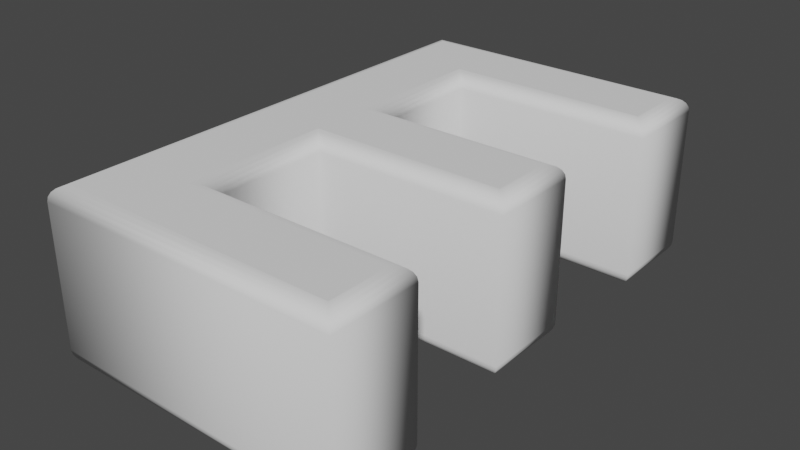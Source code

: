 # Source: E.blend  (saved by Blender 2.90.8; exported with 4.5.12 LTS)
import bpy
from mathutils import Matrix  # noqa: F401  (used for matrix-valued properties, if any)

bpy.ops.wm.read_factory_settings(use_empty=True)
scene = bpy.context.scene
scene.name = 'Scene'

# ---- collections
col_collection = bpy.data.collections.new('Collection'); scene.collection.children.link(col_collection)

# ---- world
world_world = bpy.data.worlds.new('World'); scene.world = world_world
world_world.use_nodes = True; world_world.node_tree.nodes.clear()
_N = world_world.node_tree.nodes; _L = world_world.node_tree.links
n0 = _N.new('ShaderNodeOutputWorld'); n0.name = 'World Output'; n0.location = (300, 300)
n1 = _N.new('ShaderNodeBackground'); n1.name = 'Background'; n1.location = (10, 300)
n1.inputs[0].default_value = (0.05088, 0.05088, 0.05088, 1.0)
_L.new(n1.outputs[0], n0.inputs[0])
n0.is_active_output = True
world_world.color = (0.05088, 0.05088, 0.05088)
world_world.use_sun_shadow = False
world_world.sun_shadow_jitter_overblur = 0.0

# ---- meshes
me_text = bpy.data.meshes.new('Text')
me_text.from_pydata([(-0.08284, 0.2564, 0.12), (-0.08284, 0.0504, 0.12), (0.1962, 0.0504, 0.12), (0.1962, -0.0376, 0.12), (-0.08284, -0.0376, 0.12), (-0.08284, -0.2496, 0.12), (0.2152, -0.2496, 0.12), (0.2152, -0.3376, 0.12), (-0.1808, -0.3376, 0.12), (-0.1808, 0.3444, 0.12), (0.2062, 0.3444, 0.12), (0.2062, 0.2564, 0.12), (-0.08284, 0.2564, -0.12), (-0.08284, 0.0504, -0.12), (0.1962, 0.0504, -0.12), (0.1962, -0.0376, -0.12), (-0.08284, -0.0376, -0.12), (-0.08284, -0.2496, -0.12), (0.2152, -0.2496, -0.12), (0.2152, -0.3376, -0.12), (-0.1808, -0.3376, -0.12), (-0.1808, 0.3444, -0.12), (0.2062, 0.3444, -0.12), (0.2062, 0.2564, -0.12), (-0.08284, 0.2564, -0.12), (-0.07666, 0.2502, -0.119), (-0.07108, 0.2446, -0.1162), (-0.06666, 0.2402, -0.1118), (-0.06382, 0.2374, -0.1062), (-0.06284, 0.2364, -0.1), (-0.06284, 0.2364, 0.1), (-0.06382, 0.2374, 0.1062), (-0.06666, 0.2402, 0.1118), (-0.07108, 0.2446, 0.1162), (-0.07666, 0.2502, 0.119), (-0.08284, 0.2564, 0.12), (-0.08284, 0.0504, -0.12), (-0.07666, 0.05658, -0.119), (-0.07108, 0.06215, -0.1162), (-0.06666, 0.06658, -0.1118), (-0.06382, 0.06942, -0.1062), (-0.06284, 0.0704, -0.1), (-0.06284, 0.0704, 0.1), (-0.06382, 0.06942, 0.1062), (-0.06666, 0.06658, 0.1118), (-0.07108, 0.06215, 0.1162), (-0.07666, 0.05658, 0.119), (-0.08284, 0.0504, 0.12), (0.1962, 0.0504, -0.12), (0.2023, 0.05658, -0.119), (0.2079, 0.06215, -0.1162), (0.2123, 0.06658, -0.1118), (0.2152, 0.06942, -0.1062), (0.2162, 0.0704, -0.1), (0.2162, 0.0704, 0.1), (0.2152, 0.06942, 0.1062), (0.2123, 0.06658, 0.1118), (0.2079, 0.06215, 0.1162), (0.2023, 0.05658, 0.119), (0.1962, 0.0504, 0.12), (0.1962, -0.0376, -0.12), (0.2023, -0.04378, -0.119), (0.2079, -0.04936, -0.1162), (0.2123, -0.05378, -0.1118), (0.2152, -0.05662, -0.1062), (0.2162, -0.0576, -0.1), (0.2162, -0.0576, 0.1), (0.2152, -0.05662, 0.1062), (0.2123, -0.05378, 0.1118), (0.2079, -0.04936, 0.1162), (0.2023, -0.04378, 0.119), (0.1962, -0.0376, 0.12), (-0.08284, -0.0376, -0.12), (-0.07666, -0.04378, -0.119), (-0.07108, -0.04936, -0.1162), (-0.06666, -0.05378, -0.1118), (-0.06382, -0.05662, -0.1062), (-0.06284, -0.0576, -0.1), (-0.06284, -0.0576, 0.1), (-0.06382, -0.05662, 0.1062), (-0.06666, -0.05378, 0.1118), (-0.07108, -0.04936, 0.1162), (-0.07666, -0.04378, 0.119), (-0.08284, -0.0376, 0.12), (-0.08284, -0.2496, -0.12), (-0.07666, -0.2434, -0.119), (-0.07108, -0.2378, -0.1162), (-0.06666, -0.2334, -0.1118), (-0.06382, -0.2306, -0.1062), (-0.06284, -0.2296, -0.1), (-0.06284, -0.2296, 0.1), (-0.06382, -0.2306, 0.1062), (-0.06666, -0.2334, 0.1118), (-0.07108, -0.2378, 0.1162), (-0.07666, -0.2434, 0.119), (-0.08284, -0.2496, 0.12), (0.2152, -0.2496, -0.12), (0.2213, -0.2434, -0.119), (0.2269, -0.2378, -0.1162), (0.2313, -0.2334, -0.1118), (0.2342, -0.2306, -0.1062), (0.2352, -0.2296, -0.1), (0.2352, -0.2296, 0.1), (0.2342, -0.2306, 0.1062), (0.2313, -0.2334, 0.1118), (0.2269, -0.2378, 0.1162), (0.2213, -0.2434, 0.119), (0.2152, -0.2496, 0.12), (0.2152, -0.3376, -0.12), (0.2213, -0.3438, -0.119), (0.2269, -0.3494, -0.1162), (0.2313, -0.3538, -0.1118), (0.2342, -0.3566, -0.1062), (0.2352, -0.3576, -0.1), (0.2352, -0.3576, 0.1), (0.2342, -0.3566, 0.1062), (0.2313, -0.3538, 0.1118), (0.2269, -0.3494, 0.1162), (0.2213, -0.3438, 0.119), (0.2152, -0.3376, 0.12), (-0.1808, -0.3376, -0.12), (-0.187, -0.3438, -0.119), (-0.1926, -0.3494, -0.1162), (-0.197, -0.3538, -0.1118), (-0.1999, -0.3566, -0.1062), (-0.2008, -0.3576, -0.1), (-0.2008, -0.3576, 0.1), (-0.1999, -0.3566, 0.1062), (-0.197, -0.3538, 0.1118), (-0.1926, -0.3494, 0.1162), (-0.187, -0.3438, 0.119), (-0.1808, -0.3376, 0.12), (-0.1808, 0.3444, -0.12), (-0.187, 0.3506, -0.119), (-0.1926, 0.3562, -0.1162), (-0.197, 0.3606, -0.1118), (-0.1999, 0.3634, -0.1062), (-0.2008, 0.3644, -0.1), (-0.2008, 0.3644, 0.1), (-0.1999, 0.3634, 0.1062), (-0.197, 0.3606, 0.1118), (-0.1926, 0.3562, 0.1162), (-0.187, 0.3506, 0.119), (-0.1808, 0.3444, 0.12), (0.2062, 0.3444, -0.12), (0.2123, 0.3506, -0.119), (0.2179, 0.3562, -0.1162), (0.2223, 0.3606, -0.1118), (0.2252, 0.3634, -0.1062), (0.2262, 0.3644, -0.1), (0.2262, 0.3644, 0.1), (0.2252, 0.3634, 0.1062), (0.2223, 0.3606, 0.1118), (0.2179, 0.3562, 0.1162), (0.2123, 0.3506, 0.119), (0.2062, 0.3444, 0.12), (0.2062, 0.2564, -0.12), (0.2123, 0.2502, -0.119), (0.2179, 0.2446, -0.1162), (0.2223, 0.2402, -0.1118), (0.2252, 0.2374, -0.1062), (0.2262, 0.2364, -0.1), (0.2262, 0.2364, 0.1), (0.2252, 0.2374, 0.1062), (0.2223, 0.2402, 0.1118), (0.2179, 0.2446, 0.1162), (0.2123, 0.2502, 0.119), (0.2062, 0.2564, 0.12)], [], [(8, 0, 9), (0, 10, 9), (0, 11, 10), (8, 1, 0), (8, 4, 1), (4, 2, 1), (4, 3, 2), (8, 5, 4), (8, 6, 5), (8, 7, 6), (12, 20, 21), (22, 12, 21), (23, 12, 22), (13, 20, 12), (16, 20, 13), (14, 16, 13), (15, 16, 14), (17, 20, 16), (18, 20, 17), (19, 20, 18), (25, 37, 36, 24), (26, 38, 37, 25), (27, 39, 38, 26), (28, 40, 39, 27), (29, 41, 40, 28), (30, 42, 41, 29), (31, 43, 42, 30), (32, 44, 43, 31), (33, 45, 44, 32), (34, 46, 45, 33), (35, 47, 46, 34), (37, 49, 48, 36), (38, 50, 49, 37), (39, 51, 50, 38), (40, 52, 51, 39), (41, 53, 52, 40), (42, 54, 53, 41), (43, 55, 54, 42), (44, 56, 55, 43), (45, 57, 56, 44), (46, 58, 57, 45), (47, 59, 58, 46), (49, 61, 60, 48), (50, 62, 61, 49), (51, 63, 62, 50), (52, 64, 63, 51), (53, 65, 64, 52), (54, 66, 65, 53), (55, 67, 66, 54), (56, 68, 67, 55), (57, 69, 68, 56), (58, 70, 69, 57), (59, 71, 70, 58), (61, 73, 72, 60), (62, 74, 73, 61), (63, 75, 74, 62), (64, 76, 75, 63), (65, 77, 76, 64), (66, 78, 77, 65), (67, 79, 78, 66), (68, 80, 79, 67), (69, 81, 80, 68), (70, 82, 81, 69), (71, 83, 82, 70), (73, 85, 84, 72), (74, 86, 85, 73), (75, 87, 86, 74), (76, 88, 87, 75), (77, 89, 88, 76), (78, 90, 89, 77), (79, 91, 90, 78), (80, 92, 91, 79), (81, 93, 92, 80), (82, 94, 93, 81), (83, 95, 94, 82), (85, 97, 96, 84), (86, 98, 97, 85), (87, 99, 98, 86), (88, 100, 99, 87), (89, 101, 100, 88), (90, 102, 101, 89), (91, 103, 102, 90), (92, 104, 103, 91), (93, 105, 104, 92), (94, 106, 105, 93), (95, 107, 106, 94), (97, 109, 108, 96), (98, 110, 109, 97), (99, 111, 110, 98), (100, 112, 111, 99), (101, 113, 112, 100), (102, 114, 113, 101), (103, 115, 114, 102), (104, 116, 115, 103), (105, 117, 116, 104), (106, 118, 117, 105), (107, 119, 118, 106), (109, 121, 120, 108), (110, 122, 121, 109), (111, 123, 122, 110), (112, 124, 123, 111), (113, 125, 124, 112), (114, 126, 125, 113), (115, 127, 126, 114), (116, 128, 127, 115), (117, 129, 128, 116), (118, 130, 129, 117), (119, 131, 130, 118), (121, 133, 132, 120), (122, 134, 133, 121), (123, 135, 134, 122), (124, 136, 135, 123), (125, 137, 136, 124), (126, 138, 137, 125), (127, 139, 138, 126), (128, 140, 139, 127), (129, 141, 140, 128), (130, 142, 141, 129), (131, 143, 142, 130), (133, 145, 144, 132), (134, 146, 145, 133), (135, 147, 146, 134), (136, 148, 147, 135), (137, 149, 148, 136), (138, 150, 149, 137), (139, 151, 150, 138), (140, 152, 151, 139), (141, 153, 152, 140), (142, 154, 153, 141), (143, 155, 154, 142), (145, 157, 156, 144), (146, 158, 157, 145), (147, 159, 158, 146), (148, 160, 159, 147), (149, 161, 160, 148), (150, 162, 161, 149), (151, 163, 162, 150), (152, 164, 163, 151), (153, 165, 164, 152), (154, 166, 165, 153), (155, 167, 166, 154), (157, 25, 24, 156), (158, 26, 25, 157), (159, 27, 26, 158), (160, 28, 27, 159), (161, 29, 28, 160), (162, 30, 29, 161), (163, 31, 30, 162), (164, 32, 31, 163), (165, 33, 32, 164), (166, 34, 33, 165), (167, 35, 34, 166)])
me_text.polygons.foreach_set('use_smooth', [0, 0, 0, 0, 0, 0, 0, 0, 0, 0, 0, 0, 0, 0, 0, 0, 0, 0, 0, 0, 1, 1, 1, 1, 1, 1, 1, 1, 1, 1, 1, 1, 1, 1, 1, 1, 1, 1, 1, 1, 1, 1, 1, 1, 1, 1, 1, 1, 1, 1, 1, 1, 1, 1, 1, 1, 1, 1, 1, 1, 1, 1, 1, 1, 1, 1, 1, 1, 1, 1, 1, 1, 1, 1, 1, 1, 1, 1, 1, 1, 1, 1, 1, 1, 1, 1, 1, 1, 1, 1, 1, 1, 1, 1, 1, 1, 1, 1, 1, 1, 1, 1, 1, 1, 1, 1, 1, 1, 1, 1, 1, 1, 1, 1, 1, 1, 1, 1, 1, 1, 1, 1, 1, 1, 1, 1, 1, 1, 1, 1, 1, 1, 1, 1, 1, 1, 1, 1, 1, 1, 1, 1, 1, 1, 1, 1, 1, 1, 1, 1, 1, 1])
_uv = me_text.uv_layers.new(name='UVMap')
_uv.uv.foreach_set('vector', [0.7273, 0.0, 0.0, 0.0, 0.8182, 0.0, 0.0, 0.0, 0.9091, 0.0, 0.8182, 0.0, 0.0, 0.0, 1.0, 0.0, 0.9091, 0.0, 0.7273, 0.0, 0.09091, 0.0, 0.0, 0.0, 0.7273, 0.0, 0.3636, 0.0, 0.09091, 0.0, 0.3636, 0.0, 0.1818, 0.0, 0.09091, 0.0, 0.3636, 0.0, 0.2727, 0.0, 0.1818, 0.0, 0.7273, 0.0, 0.4545, 0.0, 0.3636, 0.0, 0.7273, 0.0, 0.5455, 0.0, 0.4545, 0.0, 0.7273, 0.0, 0.6364, 0.0, 0.5455, 0.0, 0.0, 0.0, 0.7273, 0.0, 0.8182, 0.0, 0.9091, 0.0, 0.0, 0.0, 0.8182, 0.0, 1.0, 0.0, 0.0, 0.0, 0.9091, 0.0, 0.09091, 0.0, 0.7273, 0.0, 0.0, 0.0, 0.3636, 0.0, 0.7273, 0.0, 0.09091, 0.0, 0.1818, 0.0, 0.3636, 0.0, 0.09091, 0.0, 0.2727, 0.0, 0.3636, 0.0, 0.1818, 0.0, 0.4545, 0.0, 0.7273, 0.0, 0.3636, 0.0, 0.5455, 0.0, 0.7273, 0.0, 0.4545, 0.0, 0.6364, 0.0, 0.7273, 0.0, 0.5455, 0.0, 0.0, 0.09091, 0.08333, 0.09091, 0.08333, 0.0, 0.0, 0.0, 0.0, 0.1818, 0.08333, 0.1818, 0.08333, 0.09091, 0.0, 0.09091, 0.0, 0.2727, 0.08333, 0.2727, 0.08333, 0.1818, 0.0, 0.1818, 0.0, 0.3636, 0.08333, 0.3636, 0.08333, 0.2727, 0.0, 0.2727, 0.0, 0.4545, 0.08333, 0.4545, 0.08333, 0.3636, 0.0, 0.3636, 0.0, 0.5455, 0.08333, 0.5455, 0.08333, 0.4545, 0.0, 0.4545, 0.0, 0.6364, 0.08333, 0.6364, 0.08333, 0.5455, 0.0, 0.5455, 0.0, 0.7273, 0.08333, 0.7273, 0.08333, 0.6364, 0.0, 0.6364, 0.0, 0.8182, 0.08333, 0.8182, 0.08333, 0.7273, 0.0, 0.7273, 0.0, 0.9091, 0.08333, 0.9091, 0.08333, 0.8182, 0.0, 0.8182, 0.0, 1.0, 0.08333, 1.0, 0.08333, 0.9091, 0.0, 0.9091, 0.08333, 0.09091, 0.1667, 0.09091, 0.1667, 0.0, 0.08333, 0.0, 0.08333, 0.1818, 0.1667, 0.1818, 0.1667, 0.09091, 0.08333, 0.09091, 0.08333, 0.2727, 0.1667, 0.2727, 0.1667, 0.1818, 0.08333, 0.1818, 0.08333, 0.3636, 0.1667, 0.3636, 0.1667, 0.2727, 0.08333, 0.2727, 0.08333, 0.4545, 0.1667, 0.4545, 0.1667, 0.3636, 0.08333, 0.3636, 0.08333, 0.5455, 0.1667, 0.5455, 0.1667, 0.4545, 0.08333, 0.4545, 0.08333, 0.6364, 0.1667, 0.6364, 0.1667, 0.5455, 0.08333, 0.5455, 0.08333, 0.7273, 0.1667, 0.7273, 0.1667, 0.6364, 0.08333, 0.6364, 0.08333, 0.8182, 0.1667, 0.8182, 0.1667, 0.7273, 0.08333, 0.7273, 0.08333, 0.9091, 0.1667, 0.9091, 0.1667, 0.8182, 0.08333, 0.8182, 0.08333, 1.0, 0.1667, 1.0, 0.1667, 0.9091, 0.08333, 0.9091, 0.1667, 0.09091, 0.25, 0.09091, 0.25, 0.0, 0.1667, 0.0, 0.1667, 0.1818, 0.25, 0.1818, 0.25, 0.09091, 0.1667, 0.09091, 0.1667, 0.2727, 0.25, 0.2727, 0.25, 0.1818, 0.1667, 0.1818, 0.1667, 0.3636, 0.25, 0.3636, 0.25, 0.2727, 0.1667, 0.2727, 0.1667, 0.4545, 0.25, 0.4545, 0.25, 0.3636, 0.1667, 0.3636, 0.1667, 0.5455, 0.25, 0.5455, 0.25, 0.4545, 0.1667, 0.4545, 0.1667, 0.6364, 0.25, 0.6364, 0.25, 0.5455, 0.1667, 0.5455, 0.1667, 0.7273, 0.25, 0.7273, 0.25, 0.6364, 0.1667, 0.6364, 0.1667, 0.8182, 0.25, 0.8182, 0.25, 0.7273, 0.1667, 0.7273, 0.1667, 0.9091, 0.25, 0.9091, 0.25, 0.8182, 0.1667, 0.8182, 0.1667, 1.0, 0.25, 1.0, 0.25, 0.9091, 0.1667, 0.9091, 0.25, 0.09091, 0.3333, 0.09091, 0.3333, 0.0, 0.25, 0.0, 0.25, 0.1818, 0.3333, 0.1818, 0.3333, 0.09091, 0.25, 0.09091, 0.25, 0.2727, 0.3333, 0.2727, 0.3333, 0.1818, 0.25, 0.1818, 0.25, 0.3636, 0.3333, 0.3636, 0.3333, 0.2727, 0.25, 0.2727, 0.25, 0.4545, 0.3333, 0.4545, 0.3333, 0.3636, 0.25, 0.3636, 0.25, 0.5455, 0.3333, 0.5455, 0.3333, 0.4545, 0.25, 0.4545, 0.25, 0.6364, 0.3333, 0.6364, 0.3333, 0.5455, 0.25, 0.5455, 0.25, 0.7273, 0.3333, 0.7273, 0.3333, 0.6364, 0.25, 0.6364, 0.25, 0.8182, 0.3333, 0.8182, 0.3333, 0.7273, 0.25, 0.7273, 0.25, 0.9091, 0.3333, 0.9091, 0.3333, 0.8182, 0.25, 0.8182, 0.25, 1.0, 0.3333, 1.0, 0.3333, 0.9091, 0.25, 0.9091, 0.3333, 0.09091, 0.4167, 0.09091, 0.4167, 0.0, 0.3333, 0.0, 0.3333, 0.1818, 0.4167, 0.1818, 0.4167, 0.09091, 0.3333, 0.09091, 0.3333, 0.2727, 0.4167, 0.2727, 0.4167, 0.1818, 0.3333, 0.1818, 0.3333, 0.3636, 0.4167, 0.3636, 0.4167, 0.2727, 0.3333, 0.2727, 0.3333, 0.4545, 0.4167, 0.4545, 0.4167, 0.3636, 0.3333, 0.3636, 0.3333, 0.5455, 0.4167, 0.5455, 0.4167, 0.4545, 0.3333, 0.4545, 0.3333, 0.6364, 0.4167, 0.6364, 0.4167, 0.5455, 0.3333, 0.5455, 0.3333, 0.7273, 0.4167, 0.7273, 0.4167, 0.6364, 0.3333, 0.6364, 0.3333, 0.8182, 0.4167, 0.8182, 0.4167, 0.7273, 0.3333, 0.7273, 0.3333, 0.9091, 0.4167, 0.9091, 0.4167, 0.8182, 0.3333, 0.8182, 0.3333, 1.0, 0.4167, 1.0, 0.4167, 0.9091, 0.3333, 0.9091, 0.4167, 0.09091, 0.5, 0.09091, 0.5, 0.0, 0.4167, 0.0, 0.4167, 0.1818, 0.5, 0.1818, 0.5, 0.09091, 0.4167, 0.09091, 0.4167, 0.2727, 0.5, 0.2727, 0.5, 0.1818, 0.4167, 0.1818, 0.4167, 0.3636, 0.5, 0.3636, 0.5, 0.2727, 0.4167, 0.2727, 0.4167, 0.4545, 0.5, 0.4545, 0.5, 0.3636, 0.4167, 0.3636, 0.4167, 0.5455, 0.5, 0.5455, 0.5, 0.4545, 0.4167, 0.4545, 0.4167, 0.6364, 0.5, 0.6364, 0.5, 0.5455, 0.4167, 0.5455, 0.4167, 0.7273, 0.5, 0.7273, 0.5, 0.6364, 0.4167, 0.6364, 0.4167, 0.8182, 0.5, 0.8182, 0.5, 0.7273, 0.4167, 0.7273, 0.4167, 0.9091, 0.5, 0.9091, 0.5, 0.8182, 0.4167, 0.8182, 0.4167, 1.0, 0.5, 1.0, 0.5, 0.9091, 0.4167, 0.9091, 0.5, 0.09091, 0.5833, 0.09091, 0.5833, 0.0, 0.5, 0.0, 0.5, 0.1818, 0.5833, 0.1818, 0.5833, 0.09091, 0.5, 0.09091, 0.5, 0.2727, 0.5833, 0.2727, 0.5833, 0.1818, 0.5, 0.1818, 0.5, 0.3636, 0.5833, 0.3636, 0.5833, 0.2727, 0.5, 0.2727, 0.5, 0.4545, 0.5833, 0.4545, 0.5833, 0.3636, 0.5, 0.3636, 0.5, 0.5455, 0.5833, 0.5455, 0.5833, 0.4545, 0.5, 0.4545, 0.5, 0.6364, 0.5833, 0.6364, 0.5833, 0.5455, 0.5, 0.5455, 0.5, 0.7273, 0.5833, 0.7273, 0.5833, 0.6364, 0.5, 0.6364, 0.5, 0.8182, 0.5833, 0.8182, 0.5833, 0.7273, 0.5, 0.7273, 0.5, 0.9091, 0.5833, 0.9091, 0.5833, 0.8182, 0.5, 0.8182, 0.5, 1.0, 0.5833, 1.0, 0.5833, 0.9091, 0.5, 0.9091, 0.5833, 0.09091, 0.6667, 0.09091, 0.6667, 0.0, 0.5833, 0.0, 0.5833, 0.1818, 0.6667, 0.1818, 0.6667, 0.09091, 0.5833, 0.09091, 0.5833, 0.2727, 0.6667, 0.2727, 0.6667, 0.1818, 0.5833, 0.1818, 0.5833, 0.3636, 0.6667, 0.3636, 0.6667, 0.2727, 0.5833, 0.2727, 0.5833, 0.4545, 0.6667, 0.4545, 0.6667, 0.3636, 0.5833, 0.3636, 0.5833, 0.5455, 0.6667, 0.5455, 0.6667, 0.4545, 0.5833, 0.4545, 0.5833, 0.6364, 0.6667, 0.6364, 0.6667, 0.5455, 0.5833, 0.5455, 0.5833, 0.7273, 0.6667, 0.7273, 0.6667, 0.6364, 0.5833, 0.6364, 0.5833, 0.8182, 0.6667, 0.8182, 0.6667, 0.7273, 0.5833, 0.7273, 0.5833, 0.9091, 0.6667, 0.9091, 0.6667, 0.8182, 0.5833, 0.8182, 0.5833, 1.0, 0.6667, 1.0, 0.6667, 0.9091, 0.5833, 0.9091, 0.6667, 0.09091, 0.75, 0.09091, 0.75, 0.0, 0.6667, 0.0, 0.6667, 0.1818, 0.75, 0.1818, 0.75, 0.09091, 0.6667, 0.09091, 0.6667, 0.2727, 0.75, 0.2727, 0.75, 0.1818, 0.6667, 0.1818, 0.6667, 0.3636, 0.75, 0.3636, 0.75, 0.2727, 0.6667, 0.2727, 0.6667, 0.4545, 0.75, 0.4545, 0.75, 0.3636, 0.6667, 0.3636, 0.6667, 0.5455, 0.75, 0.5455, 0.75, 0.4545, 0.6667, 0.4545, 0.6667, 0.6364, 0.75, 0.6364, 0.75, 0.5455, 0.6667, 0.5455, 0.6667, 0.7273, 0.75, 0.7273, 0.75, 0.6364, 0.6667, 0.6364, 0.6667, 0.8182, 0.75, 0.8182, 0.75, 0.7273, 0.6667, 0.7273, 0.6667, 0.9091, 0.75, 0.9091, 0.75, 0.8182, 0.6667, 0.8182, 0.6667, 1.0, 0.75, 1.0, 0.75, 0.9091, 0.6667, 0.9091, 0.75, 0.09091, 0.8333, 0.09091, 0.8333, 0.0, 0.75, 0.0, 0.75, 0.1818, 0.8333, 0.1818, 0.8333, 0.09091, 0.75, 0.09091, 0.75, 0.2727, 0.8333, 0.2727, 0.8333, 0.1818, 0.75, 0.1818, 0.75, 0.3636, 0.8333, 0.3636, 0.8333, 0.2727, 0.75, 0.2727, 0.75, 0.4545, 0.8333, 0.4545, 0.8333, 0.3636, 0.75, 0.3636, 0.75, 0.5455, 0.8333, 0.5455, 0.8333, 0.4545, 0.75, 0.4545, 0.75, 0.6364, 0.8333, 0.6364, 0.8333, 0.5455, 0.75, 0.5455, 0.75, 0.7273, 0.8333, 0.7273, 0.8333, 0.6364, 0.75, 0.6364, 0.75, 0.8182, 0.8333, 0.8182, 0.8333, 0.7273, 0.75, 0.7273, 0.75, 0.9091, 0.8333, 0.9091, 0.8333, 0.8182, 0.75, 0.8182, 0.75, 1.0, 0.8333, 1.0, 0.8333, 0.9091, 0.75, 0.9091, 0.8333, 0.09091, 0.9167, 0.09091, 0.9167, 0.0, 0.8333, 0.0, 0.8333, 0.1818, 0.9167, 0.1818, 0.9167, 0.09091, 0.8333, 0.09091, 0.8333, 0.2727, 0.9167, 0.2727, 0.9167, 0.1818, 0.8333, 0.1818, 0.8333, 0.3636, 0.9167, 0.3636, 0.9167, 0.2727, 0.8333, 0.2727, 0.8333, 0.4545, 0.9167, 0.4545, 0.9167, 0.3636, 0.8333, 0.3636, 0.8333, 0.5455, 0.9167, 0.5455, 0.9167, 0.4545, 0.8333, 0.4545, 0.8333, 0.6364, 0.9167, 0.6364, 0.9167, 0.5455, 0.8333, 0.5455, 0.8333, 0.7273, 0.9167, 0.7273, 0.9167, 0.6364, 0.8333, 0.6364, 0.8333, 0.8182, 0.9167, 0.8182, 0.9167, 0.7273, 0.8333, 0.7273, 0.8333, 0.9091, 0.9167, 0.9091, 0.9167, 0.8182, 0.8333, 0.8182, 0.8333, 1.0, 0.9167, 1.0, 0.9167, 0.9091, 0.8333, 0.9091, 0.9167, 0.09091, 1.0, 0.09091, 1.0, 0.0, 0.9167, 0.0, 0.9167, 0.1818, 1.0, 0.1818, 1.0, 0.09091, 0.9167, 0.09091, 0.9167, 0.2727, 1.0, 0.2727, 1.0, 0.1818, 0.9167, 0.1818, 0.9167, 0.3636, 1.0, 0.3636, 1.0, 0.2727, 0.9167, 0.2727, 0.9167, 0.4545, 1.0, 0.4545, 1.0, 0.3636, 0.9167, 0.3636, 0.9167, 0.5455, 1.0, 0.5455, 1.0, 0.4545, 0.9167, 0.4545, 0.9167, 0.6364, 1.0, 0.6364, 1.0, 0.5455, 0.9167, 0.5455, 0.9167, 0.7273, 1.0, 0.7273, 1.0, 0.6364, 0.9167, 0.6364, 0.9167, 0.8182, 1.0, 0.8182, 1.0, 0.7273, 0.9167, 0.7273, 0.9167, 0.9091, 1.0, 0.9091, 1.0, 0.8182, 0.9167, 0.8182, 0.9167, 1.0, 1.0, 1.0, 1.0, 0.9091, 0.9167, 0.9091])
me_text.use_remesh_fix_poles = True
me_text.use_remesh_preserve_attributes = False
me_text.use_mirror_vertex_groups = False
me_text.update()

# ---- objects
ob_text = bpy.data.objects.new('Text', me_text)

# ---- transforms, parenting, visibility, modifiers, constraints
ob_text.location = (-1.071e-08, -0.005275, 0.0)
ob_text.lineart.crease_threshold = 0.0

# ---- collection membership
col_collection.objects.link(ob_text)

# ---- scene / render settings (as saved in the file)
scene.frame_start = 1; scene.frame_end = 250; scene.frame_set(1)
scene.render.engine = 'BLENDER_EEVEE_NEXT'
scene.cycles.use_denoising = False
scene.cycles.samples = 128
scene.cycles.sampling_pattern = 'TABULATED_SOBOL'
scene.cycles.use_adaptive_sampling = False
scene.cycles.use_light_tree = False
scene.view_settings.view_transform = 'Filmic'
bpy.context.view_layer.update()

# ---- added for rendering (the .blend has no active camera and no usable light): camera, sun
cam_auto = bpy.data.cameras.new('AutoCamera')
cam_auto.lens = 50.0
cam_auto.sensor_width = 36.0
cam_auto.clip_end = 1000.0
ob_auto_camera = bpy.data.objects.new('AutoCamera', cam_auto)
scene.collection.objects.link(ob_auto_camera)
ob_auto_camera.location = (0.828504, -0.975489, 0.649075)
ob_auto_camera.rotation_euler = (1.09748, -7.21219e-08, 0.694738)
scene.camera = ob_auto_camera
light_auto_sun = bpy.data.lights.new('AutoSun', 'SUN')
light_auto_sun.energy = 3.0
light_auto_sun.angle = 0.0523599
ob_auto_sun = bpy.data.objects.new('AutoSun', light_auto_sun)
scene.collection.objects.link(ob_auto_sun)
ob_auto_sun.rotation_euler = (0.872665, 0.174533, 0.523599)
bpy.context.view_layer.update()
